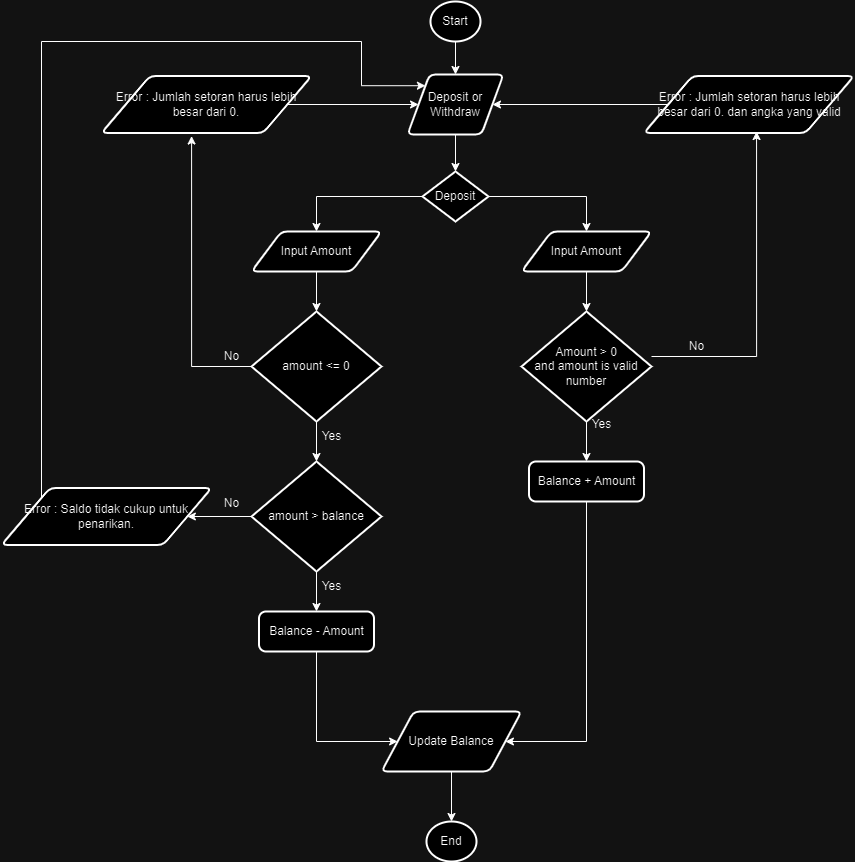

The diagram above was exported from draw.io. Its source (the exported page's mxGraphModel, read from the mxfile embedded in the PNG):
<mxGraphModel dx="1707" dy="460" grid="1" gridSize="10" guides="1" tooltips="1" connect="1" arrows="1" fold="1" page="1" pageScale="1" pageWidth="827" pageHeight="1169" math="0" shadow="0">
  <root>
    <mxCell id="0" />
    <mxCell id="1" parent="0" />
    <mxCell id="XNJeie2WEcLNCkL1c-qu-8" value="" style="edgeStyle=orthogonalEdgeStyle;rounded=0;orthogonalLoop=1;jettySize=auto;html=1;" edge="1" parent="1" source="XNJeie2WEcLNCkL1c-qu-1" target="XNJeie2WEcLNCkL1c-qu-2">
      <mxGeometry relative="1" as="geometry" />
    </mxCell>
    <mxCell id="XNJeie2WEcLNCkL1c-qu-1" value="Start" style="strokeWidth=2;html=1;shape=mxgraph.flowchart.start_2;whiteSpace=wrap;" vertex="1" parent="1">
      <mxGeometry x="389" y="40" width="50" height="40" as="geometry" />
    </mxCell>
    <mxCell id="XNJeie2WEcLNCkL1c-qu-9" value="" style="edgeStyle=orthogonalEdgeStyle;rounded=0;orthogonalLoop=1;jettySize=auto;html=1;" edge="1" parent="1" source="XNJeie2WEcLNCkL1c-qu-2" target="XNJeie2WEcLNCkL1c-qu-3">
      <mxGeometry relative="1" as="geometry" />
    </mxCell>
    <mxCell id="XNJeie2WEcLNCkL1c-qu-2" value="Deposit or Withdraw" style="shape=parallelogram;html=1;strokeWidth=2;perimeter=parallelogramPerimeter;whiteSpace=wrap;rounded=1;arcSize=12;size=0.23;" vertex="1" parent="1">
      <mxGeometry x="366" y="113" width="96" height="60" as="geometry" />
    </mxCell>
    <mxCell id="XNJeie2WEcLNCkL1c-qu-10" value="" style="edgeStyle=orthogonalEdgeStyle;rounded=0;orthogonalLoop=1;jettySize=auto;html=1;" edge="1" parent="1" source="XNJeie2WEcLNCkL1c-qu-3" target="XNJeie2WEcLNCkL1c-qu-4">
      <mxGeometry relative="1" as="geometry" />
    </mxCell>
    <mxCell id="XNJeie2WEcLNCkL1c-qu-11" value="" style="edgeStyle=orthogonalEdgeStyle;rounded=0;orthogonalLoop=1;jettySize=auto;html=1;" edge="1" parent="1" source="XNJeie2WEcLNCkL1c-qu-3" target="XNJeie2WEcLNCkL1c-qu-5">
      <mxGeometry relative="1" as="geometry" />
    </mxCell>
    <mxCell id="XNJeie2WEcLNCkL1c-qu-3" value="Deposit" style="strokeWidth=2;html=1;shape=mxgraph.flowchart.decision;whiteSpace=wrap;" vertex="1" parent="1">
      <mxGeometry x="381" y="210" width="66" height="50" as="geometry" />
    </mxCell>
    <mxCell id="XNJeie2WEcLNCkL1c-qu-20" value="" style="edgeStyle=orthogonalEdgeStyle;rounded=0;orthogonalLoop=1;jettySize=auto;html=1;" edge="1" parent="1" source="XNJeie2WEcLNCkL1c-qu-4" target="XNJeie2WEcLNCkL1c-qu-19">
      <mxGeometry relative="1" as="geometry" />
    </mxCell>
    <mxCell id="XNJeie2WEcLNCkL1c-qu-4" value="Input Amount" style="shape=parallelogram;html=1;strokeWidth=2;perimeter=parallelogramPerimeter;whiteSpace=wrap;rounded=1;arcSize=12;size=0.23;" vertex="1" parent="1">
      <mxGeometry x="210" y="270" width="130" height="40" as="geometry" />
    </mxCell>
    <mxCell id="XNJeie2WEcLNCkL1c-qu-12" value="" style="edgeStyle=orthogonalEdgeStyle;rounded=0;orthogonalLoop=1;jettySize=auto;html=1;" edge="1" parent="1" source="XNJeie2WEcLNCkL1c-qu-5" target="XNJeie2WEcLNCkL1c-qu-6">
      <mxGeometry relative="1" as="geometry" />
    </mxCell>
    <mxCell id="XNJeie2WEcLNCkL1c-qu-5" value="Input Amount" style="shape=parallelogram;html=1;strokeWidth=2;perimeter=parallelogramPerimeter;whiteSpace=wrap;rounded=1;arcSize=12;size=0.23;" vertex="1" parent="1">
      <mxGeometry x="480" y="270" width="130" height="40" as="geometry" />
    </mxCell>
    <mxCell id="XNJeie2WEcLNCkL1c-qu-13" value="" style="edgeStyle=orthogonalEdgeStyle;rounded=0;orthogonalLoop=1;jettySize=auto;html=1;" edge="1" parent="1" source="XNJeie2WEcLNCkL1c-qu-6" target="XNJeie2WEcLNCkL1c-qu-7">
      <mxGeometry relative="1" as="geometry" />
    </mxCell>
    <mxCell id="XNJeie2WEcLNCkL1c-qu-6" value="Amount &amp;gt; 0&lt;br&gt;and amount is valid number" style="strokeWidth=2;html=1;shape=mxgraph.flowchart.decision;whiteSpace=wrap;" vertex="1" parent="1">
      <mxGeometry x="480" y="350" width="130" height="110" as="geometry" />
    </mxCell>
    <mxCell id="XNJeie2WEcLNCkL1c-qu-35" style="edgeStyle=orthogonalEdgeStyle;rounded=0;orthogonalLoop=1;jettySize=auto;html=1;" edge="1" parent="1" source="XNJeie2WEcLNCkL1c-qu-7" target="XNJeie2WEcLNCkL1c-qu-34">
      <mxGeometry relative="1" as="geometry">
        <Array as="points">
          <mxPoint x="545" y="780" />
        </Array>
      </mxGeometry>
    </mxCell>
    <mxCell id="XNJeie2WEcLNCkL1c-qu-7" value="Balance + Amount" style="rounded=1;whiteSpace=wrap;html=1;absoluteArcSize=1;arcSize=14;strokeWidth=2;" vertex="1" parent="1">
      <mxGeometry x="487.5" y="500" width="115" height="40" as="geometry" />
    </mxCell>
    <mxCell id="XNJeie2WEcLNCkL1c-qu-16" style="edgeStyle=orthogonalEdgeStyle;rounded=0;orthogonalLoop=1;jettySize=auto;html=1;entryX=1;entryY=0.5;entryDx=0;entryDy=0;" edge="1" parent="1" source="XNJeie2WEcLNCkL1c-qu-14" target="XNJeie2WEcLNCkL1c-qu-2">
      <mxGeometry relative="1" as="geometry" />
    </mxCell>
    <mxCell id="XNJeie2WEcLNCkL1c-qu-14" value="Error :&amp;nbsp;Jumlah setoran harus lebih besar dari 0. dan angka yang valid" style="shape=parallelogram;html=1;strokeWidth=2;perimeter=parallelogramPerimeter;whiteSpace=wrap;rounded=1;arcSize=12;size=0.23;" vertex="1" parent="1">
      <mxGeometry x="602.5" y="114.5" width="210" height="57" as="geometry" />
    </mxCell>
    <mxCell id="XNJeie2WEcLNCkL1c-qu-15" style="edgeStyle=orthogonalEdgeStyle;rounded=0;orthogonalLoop=1;jettySize=auto;html=1;entryX=0.536;entryY=0.974;entryDx=0;entryDy=0;entryPerimeter=0;" edge="1" parent="1" source="XNJeie2WEcLNCkL1c-qu-6" target="XNJeie2WEcLNCkL1c-qu-14">
      <mxGeometry relative="1" as="geometry">
        <Array as="points">
          <mxPoint x="715" y="395" />
        </Array>
      </mxGeometry>
    </mxCell>
    <mxCell id="XNJeie2WEcLNCkL1c-qu-17" value="No" style="text;html=1;align=center;verticalAlign=middle;resizable=0;points=[];autosize=1;strokeColor=none;fillColor=none;" vertex="1" parent="1">
      <mxGeometry x="635" y="370" width="40" height="30" as="geometry" />
    </mxCell>
    <mxCell id="XNJeie2WEcLNCkL1c-qu-18" value="Yes" style="text;html=1;align=center;verticalAlign=middle;resizable=0;points=[];autosize=1;strokeColor=none;fillColor=none;" vertex="1" parent="1">
      <mxGeometry x="540" y="448" width="40" height="30" as="geometry" />
    </mxCell>
    <mxCell id="XNJeie2WEcLNCkL1c-qu-28" value="" style="edgeStyle=orthogonalEdgeStyle;rounded=0;orthogonalLoop=1;jettySize=auto;html=1;" edge="1" parent="1" source="XNJeie2WEcLNCkL1c-qu-19" target="XNJeie2WEcLNCkL1c-qu-27">
      <mxGeometry relative="1" as="geometry" />
    </mxCell>
    <mxCell id="XNJeie2WEcLNCkL1c-qu-19" value="amount &amp;lt;= 0" style="strokeWidth=2;html=1;shape=mxgraph.flowchart.decision;whiteSpace=wrap;" vertex="1" parent="1">
      <mxGeometry x="210" y="350" width="130" height="110" as="geometry" />
    </mxCell>
    <mxCell id="XNJeie2WEcLNCkL1c-qu-26" value="" style="edgeStyle=orthogonalEdgeStyle;rounded=0;orthogonalLoop=1;jettySize=auto;html=1;" edge="1" parent="1" source="XNJeie2WEcLNCkL1c-qu-24" target="XNJeie2WEcLNCkL1c-qu-2">
      <mxGeometry relative="1" as="geometry" />
    </mxCell>
    <mxCell id="XNJeie2WEcLNCkL1c-qu-24" value="Error :&amp;nbsp;Jumlah setoran harus lebih besar dari 0." style="shape=parallelogram;html=1;strokeWidth=2;perimeter=parallelogramPerimeter;whiteSpace=wrap;rounded=1;arcSize=12;size=0.23;" vertex="1" parent="1">
      <mxGeometry x="60" y="114.5" width="210" height="57" as="geometry" />
    </mxCell>
    <mxCell id="XNJeie2WEcLNCkL1c-qu-25" style="edgeStyle=orthogonalEdgeStyle;rounded=0;orthogonalLoop=1;jettySize=auto;html=1;entryX=0.429;entryY=1.053;entryDx=0;entryDy=0;entryPerimeter=0;" edge="1" parent="1" source="XNJeie2WEcLNCkL1c-qu-19" target="XNJeie2WEcLNCkL1c-qu-24">
      <mxGeometry relative="1" as="geometry">
        <Array as="points">
          <mxPoint x="150" y="405" />
        </Array>
      </mxGeometry>
    </mxCell>
    <mxCell id="XNJeie2WEcLNCkL1c-qu-30" value="" style="edgeStyle=orthogonalEdgeStyle;rounded=0;orthogonalLoop=1;jettySize=auto;html=1;" edge="1" parent="1" source="XNJeie2WEcLNCkL1c-qu-27" target="XNJeie2WEcLNCkL1c-qu-29">
      <mxGeometry relative="1" as="geometry" />
    </mxCell>
    <mxCell id="XNJeie2WEcLNCkL1c-qu-33" value="" style="edgeStyle=orthogonalEdgeStyle;rounded=0;orthogonalLoop=1;jettySize=auto;html=1;" edge="1" parent="1" source="XNJeie2WEcLNCkL1c-qu-27" target="XNJeie2WEcLNCkL1c-qu-32">
      <mxGeometry relative="1" as="geometry" />
    </mxCell>
    <mxCell id="XNJeie2WEcLNCkL1c-qu-27" value="amount &amp;gt; balance" style="strokeWidth=2;html=1;shape=mxgraph.flowchart.decision;whiteSpace=wrap;" vertex="1" parent="1">
      <mxGeometry x="210" y="500" width="130" height="110" as="geometry" />
    </mxCell>
    <mxCell id="XNJeie2WEcLNCkL1c-qu-31" style="edgeStyle=orthogonalEdgeStyle;rounded=0;orthogonalLoop=1;jettySize=auto;html=1;entryX=0;entryY=0;entryDx=0;entryDy=0;" edge="1" parent="1" source="XNJeie2WEcLNCkL1c-qu-29" target="XNJeie2WEcLNCkL1c-qu-2">
      <mxGeometry relative="1" as="geometry">
        <Array as="points">
          <mxPoint y="80" />
          <mxPoint x="320" y="80" />
          <mxPoint x="320" y="124" />
        </Array>
      </mxGeometry>
    </mxCell>
    <mxCell id="XNJeie2WEcLNCkL1c-qu-29" value="Error :&amp;nbsp;Saldo tidak cukup untuk penarikan." style="shape=parallelogram;html=1;strokeWidth=2;perimeter=parallelogramPerimeter;whiteSpace=wrap;rounded=1;arcSize=12;size=0.23;" vertex="1" parent="1">
      <mxGeometry x="-40" y="526.5" width="210" height="57" as="geometry" />
    </mxCell>
    <mxCell id="XNJeie2WEcLNCkL1c-qu-36" style="edgeStyle=orthogonalEdgeStyle;rounded=0;orthogonalLoop=1;jettySize=auto;html=1;entryX=0;entryY=0.5;entryDx=0;entryDy=0;" edge="1" parent="1" source="XNJeie2WEcLNCkL1c-qu-32" target="XNJeie2WEcLNCkL1c-qu-34">
      <mxGeometry relative="1" as="geometry">
        <Array as="points">
          <mxPoint x="275" y="780" />
        </Array>
      </mxGeometry>
    </mxCell>
    <mxCell id="XNJeie2WEcLNCkL1c-qu-32" value="Balance - Amount" style="rounded=1;whiteSpace=wrap;html=1;absoluteArcSize=1;arcSize=14;strokeWidth=2;" vertex="1" parent="1">
      <mxGeometry x="217.5" y="650" width="115" height="40" as="geometry" />
    </mxCell>
    <mxCell id="XNJeie2WEcLNCkL1c-qu-38" value="" style="edgeStyle=orthogonalEdgeStyle;rounded=0;orthogonalLoop=1;jettySize=auto;html=1;" edge="1" parent="1" source="XNJeie2WEcLNCkL1c-qu-34" target="XNJeie2WEcLNCkL1c-qu-37">
      <mxGeometry relative="1" as="geometry" />
    </mxCell>
    <mxCell id="XNJeie2WEcLNCkL1c-qu-34" value="Update Balance" style="shape=parallelogram;html=1;strokeWidth=2;perimeter=parallelogramPerimeter;whiteSpace=wrap;rounded=1;arcSize=12;size=0.23;" vertex="1" parent="1">
      <mxGeometry x="340" y="750" width="140" height="60" as="geometry" />
    </mxCell>
    <mxCell id="XNJeie2WEcLNCkL1c-qu-37" value="End" style="strokeWidth=2;html=1;shape=mxgraph.flowchart.start_2;whiteSpace=wrap;" vertex="1" parent="1">
      <mxGeometry x="385" y="860" width="50" height="40" as="geometry" />
    </mxCell>
    <mxCell id="XNJeie2WEcLNCkL1c-qu-39" value="Yes" style="text;html=1;align=center;verticalAlign=middle;resizable=0;points=[];autosize=1;strokeColor=none;fillColor=none;" vertex="1" parent="1">
      <mxGeometry x="270" y="460" width="40" height="30" as="geometry" />
    </mxCell>
    <mxCell id="XNJeie2WEcLNCkL1c-qu-40" value="Yes" style="text;html=1;align=center;verticalAlign=middle;resizable=0;points=[];autosize=1;strokeColor=none;fillColor=none;" vertex="1" parent="1">
      <mxGeometry x="270" y="610" width="40" height="30" as="geometry" />
    </mxCell>
    <mxCell id="XNJeie2WEcLNCkL1c-qu-41" value="No" style="text;html=1;align=center;verticalAlign=middle;resizable=0;points=[];autosize=1;strokeColor=none;fillColor=none;" vertex="1" parent="1">
      <mxGeometry x="170" y="526.5" width="40" height="30" as="geometry" />
    </mxCell>
    <mxCell id="XNJeie2WEcLNCkL1c-qu-42" value="No" style="text;html=1;align=center;verticalAlign=middle;resizable=0;points=[];autosize=1;strokeColor=none;fillColor=none;" vertex="1" parent="1">
      <mxGeometry x="170" y="380" width="40" height="30" as="geometry" />
    </mxCell>
  </root>
</mxGraphModel>